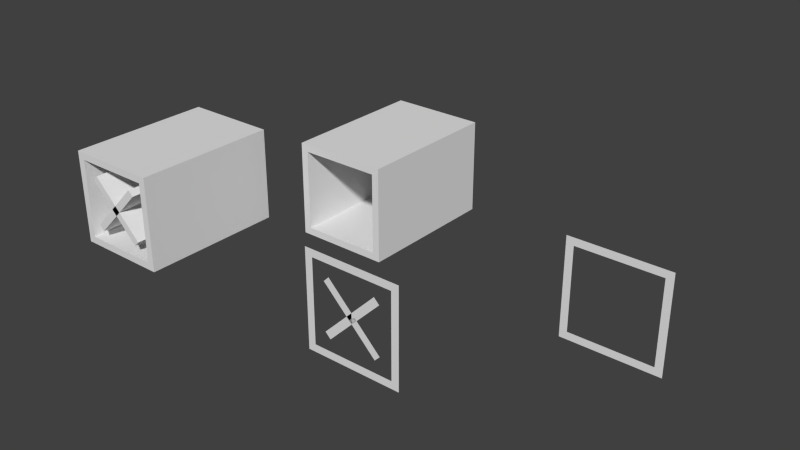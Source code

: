 # Source: CheckBoxFont.blend  (saved by Blender 2.72.0; exported with 4.5.12 LTS)
import bpy
from mathutils import Matrix  # noqa: F401  (used for matrix-valued properties, if any)

bpy.ops.wm.read_factory_settings(use_empty=True)
scene = bpy.context.scene
scene.name = 'Scene'

# ---- collections
col_collection_1 = bpy.data.collections.new('Collection 1'); scene.collection.children.link(col_collection_1)

# ---- world
world_world = bpy.data.worlds.new('World'); scene.world = world_world
world_world.color = (0.05088, 0.05088, 0.05088)
world_world.use_sun_shadow = False
world_world.sun_shadow_jitter_overblur = 0.0
world_world.cycles.sampling_method = 'MANUAL'
world_world.cycles.sample_map_resolution = 256

# ---- meshes
me_plane_002 = bpy.data.meshes.new('Plane.002')
me_plane_002.from_pydata([(-0.6, 0.0, 0.05), (-0.6, 0.0, 0.0), (-0.05, -2.841e-08, 0.05), (-0.05, -2.841e-08, -2.98e-08), (-0.65, 0.0, 0.0), (-0.6, 0.0, 0.0), (-0.65, -2.841e-08, 0.65), (-0.6, -2.841e-08, 0.65), (-0.6, 0.0, 0.65), (-0.6, 0.0, 0.6), (-0.05, -2.841e-08, 0.65), (-0.05, -2.841e-08, 0.6), (-0.05, 0.0, 0.0), (0.0, 0.0, 0.0), (-0.05, -2.841e-08, 0.65), (0.0, -2.841e-08, 0.65)], [], [(0, 1, 3, 2), (4, 5, 7, 6), (8, 9, 11, 10), (12, 13, 15, 14)])
me_plane_002.use_remesh_preserve_volume = False
me_plane_002.use_remesh_preserve_attributes = False
me_plane_002.use_mirror_vertex_groups = False
me_plane_002.update()
me_plane_006 = bpy.data.meshes.new('Plane.006')
me_plane_006.from_pydata([(-0.1659, 0.0, 0.1305), (-0.1305, 0.0, 0.1659), (-0.5195, -2.841e-08, 0.4841), (-0.4841, -2.841e-08, 0.5195), (-0.5195, 0.0, 0.1659), (-0.4841, 0.0, 0.1305), (-0.1659, -2.841e-08, 0.5195), (-0.1305, -2.841e-08, 0.4841), (-0.6, 0.0, 0.05), (-0.6, 0.0, 0.0), (-0.05, -2.841e-08, 0.05), (-0.05, -2.841e-08, -2.98e-08), (-0.65, 0.0, 0.0), (-0.6, 0.0, 0.0), (-0.65, -2.841e-08, 0.65), (-0.6, -2.841e-08, 0.65), (-0.6, 0.0, 0.65), (-0.6, 0.0, 0.6), (-0.05, -2.841e-08, 0.65), (-0.05, -2.841e-08, 0.6), (-0.05, 0.0, 0.0), (0.0, 0.0, 0.0), (-0.05, -2.841e-08, 0.65), (0.0, -2.841e-08, 0.65)], [], [(0, 1, 3, 2), (4, 5, 7, 6), (8, 9, 11, 10), (12, 13, 15, 14), (16, 17, 19, 18), (20, 21, 23, 22)])
me_plane_006.use_remesh_preserve_volume = False
me_plane_006.use_remesh_preserve_attributes = False
me_plane_006.use_mirror_vertex_groups = False
me_plane_006.update()
me_plane_007 = bpy.data.meshes.new('Plane.007')
me_plane_007.from_pydata([(-0.1659, 1.0, 0.1305), (-0.1305, 1.0, 0.1659), (-0.5195, 1.0, 0.4841), (-0.4841, 1.0, 0.5195), (-0.5195, 1.0, 0.1659), (-0.4841, 1.0, 0.1305), (-0.1659, 1.0, 0.5195), (-0.1305, 1.0, 0.4841), (-0.6, 1.0, 0.05), (-0.6, 1.0, 4.371e-08), (-0.05, 1.0, 0.05), (-0.05, 1.0, 1.391e-08), (-0.65, 1.0, 4.371e-08), (-0.6, 1.0, 4.371e-08), (-0.65, 1.0, 0.65), (-0.6, 1.0, 0.65), (-0.6, 1.0, 0.65), (-0.6, 1.0, 0.6), (-0.05, 1.0, 0.65), (-0.05, 1.0, 0.6), (-0.05, 1.0, 4.371e-08), (0.0, 1.0, 4.371e-08), (-0.05, 1.0, 0.65), (0.0, 1.0, 0.65), (-0.1659, 0.0, 0.1305), (-0.1305, 0.0, 0.1659), (-0.4841, 0.0, 0.5195), (-0.5195, 0.0, 0.4841), (-0.5195, 0.0, 0.1659), (-0.4841, 0.0, 0.1305), (-0.1305, 0.0, 0.4841), (-0.1659, 0.0, 0.5195), (-0.6, 0.0, 0.05), (-0.6, 0.0, 4.371e-08), (-0.05, 0.0, 1.391e-08), (-0.05, 0.0, 0.05), (-0.65, 0.0, 0.0), (-0.6, 0.0, 0.0), (-0.6, 0.0, 0.65), (-0.65, 0.0, 0.65), (-0.6, 0.0, 0.65), (-0.6, 0.0, 0.6), (-0.05, 0.0, 0.6), (-0.05, 0.0, 0.65), (-0.05, 0.0, 0.0), (0.0, 0.0, 0.0), (0.0, 0.0, 0.65), (-0.05, 0.0, 0.65)], [], [(24, 25, 26, 27), (1, 25, 24, 0), (3, 26, 25, 1), (2, 27, 26, 3), (0, 24, 27, 2), (28, 29, 30, 31), (5, 29, 28, 4), (7, 30, 29, 5), (6, 31, 30, 7), (4, 28, 31, 6), (32, 33, 34, 35), (9, 33, 32, 8), (11, 34, 33, 9), (10, 35, 34, 11), (8, 32, 35, 10), (36, 37, 38, 39), (13, 37, 36, 12), (15, 38, 37, 13), (14, 39, 38, 15), (12, 36, 39, 14), (40, 41, 42, 43), (17, 41, 40, 16), (19, 42, 41, 17), (18, 43, 42, 19), (16, 40, 43, 18), (44, 45, 46, 47), (21, 45, 44, 20), (23, 46, 45, 21), (22, 47, 46, 23), (20, 44, 47, 22)])
me_plane_007.use_remesh_preserve_volume = False
me_plane_007.use_remesh_preserve_attributes = False
me_plane_007.use_mirror_vertex_groups = False
me_plane_007.update()
me_plane_008 = bpy.data.meshes.new('Plane.008')
me_plane_008.from_pydata([(-0.6, 1.0, 0.05), (-0.6, 1.0, 4.371e-08), (-0.05, 1.0, 0.05), (-0.05, 1.0, 1.391e-08), (-0.65, 1.0, 4.371e-08), (-0.6, 1.0, 4.371e-08), (-0.65, 1.0, 0.65), (-0.6, 1.0, 0.65), (-0.6, 1.0, 0.65), (-0.6, 1.0, 0.6), (-0.05, 1.0, 0.65), (-0.05, 1.0, 0.6), (-0.05, 1.0, 4.371e-08), (0.0, 1.0, 4.371e-08), (-0.05, 1.0, 0.65), (0.0, 1.0, 0.65), (-0.6, 0.0, 0.05), (-0.6, 0.0, 4.371e-08), (-0.05, 0.0, 1.391e-08), (-0.05, 0.0, 0.05), (-0.65, 0.0, 0.0), (-0.6, 0.0, 0.0), (-0.6, 0.0, 0.65), (-0.65, 0.0, 0.65), (-0.6, 0.0, 0.65), (-0.6, 0.0, 0.6), (-0.05, 0.0, 0.6), (-0.05, 0.0, 0.65), (-0.05, 0.0, 0.0), (0.0, 0.0, 0.0), (0.0, 0.0, 0.65), (-0.05, 0.0, 0.65)], [], [(16, 17, 18, 19), (1, 17, 16, 0), (3, 18, 17, 1), (2, 19, 18, 3), (0, 16, 19, 2), (20, 21, 22, 23), (5, 21, 20, 4), (7, 22, 21, 5), (6, 23, 22, 7), (4, 20, 23, 6), (24, 25, 26, 27), (9, 25, 24, 8), (11, 26, 25, 9), (10, 27, 26, 11), (8, 24, 27, 10), (28, 29, 30, 31), (13, 29, 28, 12), (15, 30, 29, 13), (14, 31, 30, 15), (12, 28, 31, 14)])
me_plane_008.use_remesh_preserve_volume = False
me_plane_008.use_remesh_preserve_attributes = False
me_plane_008.use_mirror_vertex_groups = False
me_plane_008.update()

# ---- objects
ob_unchecked2d = bpy.data.objects.new('unchecked2D', me_plane_002)
ob_checked2d = bpy.data.objects.new('checked2D', me_plane_006)
ob_checked3d = bpy.data.objects.new('checked3D', me_plane_007)
ob_unchecked3d = bpy.data.objects.new('unchecked3D', me_plane_008)

# ---- transforms, parenting, visibility, modifiers, constraints
ob_unchecked2d.location = (3.0, 1.0, 0.0)
ob_unchecked2d.lineart.crease_threshold = 0.0
ob_checked2d.location = (2.0, 1.421e-08, 0.0)
ob_checked2d.lineart.crease_threshold = 0.0
ob_checked3d.location = (0.0, 0.0, -4.371e-08)
ob_checked3d.lineart.crease_threshold = 0.0
ob_unchecked3d.location = (1.0, 1.0, -4.371e-08)
ob_unchecked3d.lineart.crease_threshold = 0.0

# ---- collection membership
col_collection_1.objects.link(ob_unchecked2d)
col_collection_1.objects.link(ob_checked2d)
col_collection_1.objects.link(ob_checked3d)
col_collection_1.objects.link(ob_unchecked3d)

# ---- scene / render settings (as saved in the file)
scene.frame_start = 1; scene.frame_end = 250; scene.frame_set(1)
scene.render.engine = 'BLENDER_EEVEE_NEXT'
scene.render.resolution_percentage = 50
scene.render.dither_intensity = 0.0
scene.cycles.use_denoising = False
scene.cycles.samples = 10
scene.cycles.sampling_pattern = 'TABULATED_SOBOL'
scene.cycles.light_sampling_threshold = 0.0
scene.cycles.use_adaptive_sampling = False
scene.cycles.use_light_tree = False
scene.cycles.blur_glossy = 0.0
scene.cycles.pixel_filter_type = 'GAUSSIAN'
scene.cycles.sample_clamp_indirect = 0.0
scene.view_settings.view_transform = 'Standard'
bpy.context.view_layer.update()

# ---- added for rendering (the .blend has no active camera and no usable light): camera, sun
cam_auto = bpy.data.cameras.new('AutoCamera')
cam_auto.lens = 50.0
cam_auto.sensor_width = 36.0
cam_auto.clip_end = 1000.0
ob_auto_camera = bpy.data.objects.new('AutoCamera', cam_auto)
scene.collection.objects.link(ob_auto_camera)
ob_auto_camera.location = (5.07249, -3.67699, 3.44299)
ob_auto_camera.rotation_euler = (1.09748, -7.21219e-08, 0.694738)
scene.camera = ob_auto_camera
light_auto_sun = bpy.data.lights.new('AutoSun', 'SUN')
light_auto_sun.energy = 3.0
light_auto_sun.angle = 0.0523599
ob_auto_sun = bpy.data.objects.new('AutoSun', light_auto_sun)
scene.collection.objects.link(ob_auto_sun)
ob_auto_sun.rotation_euler = (0.872665, 0.174533, 0.523599)
bpy.context.view_layer.update()
